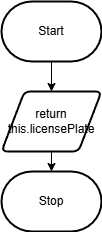

The diagram above was exported from draw.io. Its source (the exported page's mxGraphModel, read from the mxfile embedded in the PNG):
<mxGraphModel dx="540" dy="700" grid="1" gridSize="10" guides="1" tooltips="1" connect="1" arrows="1" fold="1" page="1" pageScale="1" pageWidth="827" pageHeight="1169" math="0" shadow="0">
  <root>
    <mxCell id="0" />
    <mxCell id="1" parent="0" />
    <mxCell id="25" style="edgeStyle=none;html=1;" edge="1" parent="1" source="2" target="24">
      <mxGeometry relative="1" as="geometry" />
    </mxCell>
    <mxCell id="2" value="Start" style="strokeWidth=2;html=1;shape=mxgraph.flowchart.terminator;whiteSpace=wrap;" parent="1" vertex="1">
      <mxGeometry x="310" y="260" width="100" height="60" as="geometry" />
    </mxCell>
    <mxCell id="5" value="Stop" style="strokeWidth=2;html=1;shape=mxgraph.flowchart.terminator;whiteSpace=wrap;" parent="1" vertex="1">
      <mxGeometry x="310" y="430" width="100" height="60" as="geometry" />
    </mxCell>
    <mxCell id="26" style="edgeStyle=none;html=1;" edge="1" parent="1" source="24" target="5">
      <mxGeometry relative="1" as="geometry" />
    </mxCell>
    <mxCell id="24" value="return&lt;br&gt;this.licensePlate" style="shape=parallelogram;html=1;strokeWidth=2;perimeter=parallelogramPerimeter;whiteSpace=wrap;rounded=1;arcSize=12;size=0.23;" vertex="1" parent="1">
      <mxGeometry x="310" y="350" width="100" height="60" as="geometry" />
    </mxCell>
  </root>
</mxGraphModel>